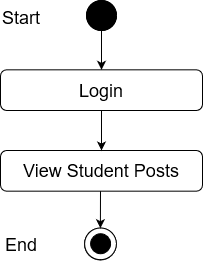

The diagram above was exported from draw.io. Its source (the exported page's mxGraphModel, read from the mxfile embedded in the PNG):
<mxGraphModel dx="1108" dy="400" grid="1" gridSize="10" guides="1" tooltips="1" connect="1" arrows="1" fold="1" page="1" pageScale="1" pageWidth="850" pageHeight="1100" math="0" shadow="0">
  <root>
    <mxCell id="0" />
    <mxCell id="1" parent="0" />
    <mxCell id="_88_vjizlYBecvex9Yx4-1" value="" style="edgeStyle=orthogonalEdgeStyle;rounded=0;orthogonalLoop=1;jettySize=auto;html=1;entryX=0.5;entryY=0;entryDx=0;entryDy=0;" parent="1" source="_88_vjizlYBecvex9Yx4-2" target="_88_vjizlYBecvex9Yx4-12" edge="1">
      <mxGeometry relative="1" as="geometry">
        <mxPoint x="420" y="98" as="targetPoint" />
      </mxGeometry>
    </mxCell>
    <mxCell id="_88_vjizlYBecvex9Yx4-2" value="" style="ellipse;whiteSpace=wrap;html=1;aspect=fixed;fillColor=#000000;" parent="1" vertex="1">
      <mxGeometry x="405" y="40" width="30" height="30" as="geometry" />
    </mxCell>
    <mxCell id="_88_vjizlYBecvex9Yx4-9" value="Success" style="text;html=1;strokeColor=none;fillColor=none;align=center;verticalAlign=middle;whiteSpace=wrap;rounded=0;" parent="1" vertex="1">
      <mxGeometry x="440" y="140" as="geometry" />
    </mxCell>
    <mxCell id="_88_vjizlYBecvex9Yx4-11" value="&lt;font style=&quot;font-size: 18px&quot;&gt;View Student Posts&lt;br&gt;&lt;/font&gt;" style="rounded=1;whiteSpace=wrap;html=1;fillColor=#FFFFFF;" parent="1" vertex="1">
      <mxGeometry x="319" y="190" width="202" height="40.67" as="geometry" />
    </mxCell>
    <mxCell id="_88_vjizlYBecvex9Yx4-12" value="&lt;font style=&quot;font-size: 18px&quot;&gt;Login&lt;br&gt;&lt;/font&gt;" style="rounded=1;whiteSpace=wrap;html=1;fillColor=#FFFFFF;" parent="1" vertex="1">
      <mxGeometry x="319" y="109.33000000000001" width="202" height="40.67" as="geometry" />
    </mxCell>
    <mxCell id="_88_vjizlYBecvex9Yx4-14" value="" style="endArrow=classic;html=1;exitX=0.5;exitY=1;exitDx=0;exitDy=0;entryX=0.5;entryY=0;entryDx=0;entryDy=0;" parent="1" source="_88_vjizlYBecvex9Yx4-12" target="_88_vjizlYBecvex9Yx4-11" edge="1">
      <mxGeometry width="50" height="50" relative="1" as="geometry">
        <mxPoint x="400" y="230" as="sourcePoint" />
        <mxPoint x="450" y="180" as="targetPoint" />
      </mxGeometry>
    </mxCell>
    <mxCell id="_88_vjizlYBecvex9Yx4-23" value="" style="ellipse;whiteSpace=wrap;html=1;aspect=fixed;fillColor=#FFFFFF;" parent="1" vertex="1">
      <mxGeometry x="403" y="267.67" width="31.78" height="31.78" as="geometry" />
    </mxCell>
    <mxCell id="_88_vjizlYBecvex9Yx4-24" value="" style="ellipse;whiteSpace=wrap;html=1;aspect=fixed;fillColor=#000000;" parent="1" vertex="1">
      <mxGeometry x="409" y="273.45" width="20" height="20" as="geometry" />
    </mxCell>
    <mxCell id="_88_vjizlYBecvex9Yx4-39" value="" style="endArrow=classic;html=1;entryX=0.5;entryY=0;entryDx=0;entryDy=0;" parent="1" edge="1">
      <mxGeometry width="50" height="50" relative="1" as="geometry">
        <mxPoint x="419" y="230.67000000000002" as="sourcePoint" />
        <mxPoint x="418.8900000000002" y="267.67" as="targetPoint" />
      </mxGeometry>
    </mxCell>
    <mxCell id="ILfEk44v_f1AokD2QM24-1" value="" style="ellipse;whiteSpace=wrap;html=1;aspect=fixed;fillColor=#000000;" vertex="1" parent="1">
      <mxGeometry x="405" y="40" width="30" height="30" as="geometry" />
    </mxCell>
    <mxCell id="ILfEk44v_f1AokD2QM24-2" value="&lt;font style=&quot;font-size: 18px&quot;&gt;Start&lt;/font&gt;" style="text;whiteSpace=wrap;html=1;" vertex="1" parent="1">
      <mxGeometry x="319" y="40" width="130" height="30" as="geometry" />
    </mxCell>
    <mxCell id="ILfEk44v_f1AokD2QM24-3" value="" style="ellipse;whiteSpace=wrap;html=1;aspect=fixed;fillColor=#FFFFFF;" vertex="1" parent="1">
      <mxGeometry x="403.11" y="267.4500000000001" width="31.78" height="31.78" as="geometry" />
    </mxCell>
    <mxCell id="ILfEk44v_f1AokD2QM24-4" value="" style="ellipse;whiteSpace=wrap;html=1;aspect=fixed;fillColor=#000000;" vertex="1" parent="1">
      <mxGeometry x="409.11" y="273.2300000000001" width="20" height="20" as="geometry" />
    </mxCell>
    <mxCell id="ILfEk44v_f1AokD2QM24-5" value="&lt;font style=&quot;font-size: 18px&quot;&gt;End&lt;/font&gt;" style="text;whiteSpace=wrap;html=1;" vertex="1" parent="1">
      <mxGeometry x="322" y="267.4500000000001" width="130" height="30" as="geometry" />
    </mxCell>
  </root>
</mxGraphModel>